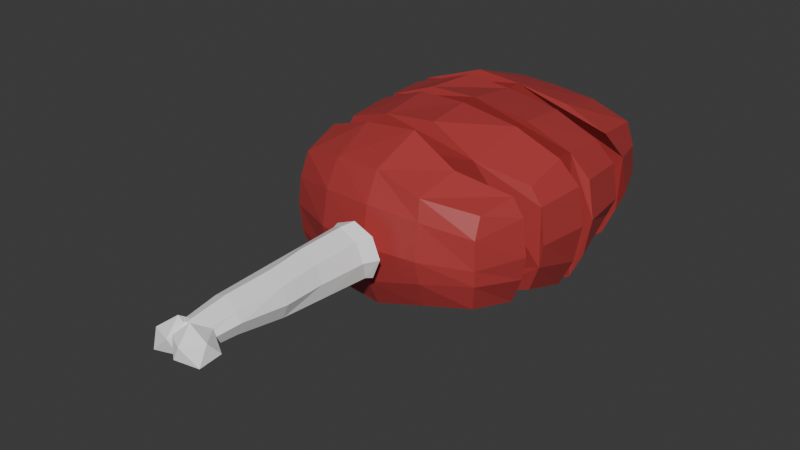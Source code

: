 # Source: goat_leg_chopped.blend  (saved by Blender 5.1.30; exported with 4.5.12 LTS)
import bpy
from mathutils import Matrix  # noqa: F401  (used for matrix-valued properties, if any)

bpy.ops.wm.read_factory_settings(use_empty=True)
scene = bpy.context.scene
scene.name = 'Scene'

# ---- materials (node trees are filled in below, after node groups)
mat_meat = bpy.data.materials.new('Meat')
mat_bone = bpy.data.materials.new('Bone')

# ---- material node trees
mat_meat.use_nodes = True; mat_meat.node_tree.nodes.clear()
_N = mat_meat.node_tree.nodes; _L = mat_meat.node_tree.links
n0 = _N.new('ShaderNodeBsdfPrincipled'); n0.name = 'Principled BSDF'; n0.location = (-200, 100)
n0.inputs[0].default_value = (0.4342, 0.04519, 0.04519, 1.0)
n1 = _N.new('ShaderNodeOutputMaterial'); n1.name = 'Material Output'; n1.location = (200, 100)
_L.new(n0.outputs[0], n1.inputs[0])
n1.is_active_output = True
mat_bone.use_nodes = True; mat_bone.node_tree.nodes.clear()
_N = mat_bone.node_tree.nodes; _L = mat_bone.node_tree.links
n0 = _N.new('ShaderNodeBsdfPrincipled'); n0.name = 'Principled BSDF'; n0.location = (-200, 100)
n0.inputs[0].default_value = (1.0, 1.0, 1.0, 1.0)
n1 = _N.new('ShaderNodeOutputMaterial'); n1.name = 'Material Output'; n1.location = (200, 100)
_L.new(n0.outputs[0], n1.inputs[0])
n1.is_active_output = True

# ---- world
world_world = bpy.data.worlds.new('World'); scene.world = world_world
world_world.use_nodes = True; world_world.node_tree.nodes.clear()
_N = world_world.node_tree.nodes; _L = world_world.node_tree.links
n0 = _N.new('ShaderNodeOutputWorld'); n0.name = 'World Output'; n0.location = (200, 100)
n1 = _N.new('ShaderNodeBackground'); n1.name = 'Background'; n1.location = (-200, 100)
n1.inputs[0].default_value = (0.05088, 0.05088, 0.05088, 1.0)
_L.new(n1.outputs[0], n0.inputs[0])
n0.is_active_output = True
world_world.color = (0.05088, 0.05088, 0.05088)
world_world.sun_shadow_jitter_overblur = 0.0

# ---- meshes
me_cube_002 = bpy.data.meshes.new('Cube.002')
me_cube_002.from_pydata([(-0.04, -0.04, -0.02262), (-0.04, -0.04, 0.02262), (0.041, -0.04057, -0.01736), (0.0413, -0.03811, 0.01958), (-0.04652, -0.01894, -0.0201), (-0.04231, -0.04231, -0.01165), (-0.0431, -0.0431, 0.0), (-0.04231, -0.04231, 0.01165), (-0.04408, -0.0206, 0.0267), (0.04508, -0.02117, -0.02144), (0.04395, -0.02206, 0.02204), (0.04231, -0.04231, 0.01165), (0.0431, -0.0431, 0.0), (0.0433, -0.04288, -0.006389), (-0.0206, -0.04408, -0.0267), (0.0, -0.04548, -0.0281), (0.0216, -0.04465, -0.02144), (0.02064, -0.04653, 0.02317), (0.0, -0.04548, 0.0281), (-0.0206, -0.04408, 0.0267), (0.02262, -0.02878, 0.02836), (0.0, -0.02388, 0.03661), (-0.02401, -0.02299, 0.03351), (-0.02401, -0.02299, -0.03351), (0.0, -0.02388, -0.03661), (0.025, -0.02356, -0.02825), (0.02306, -0.04941, -0.009658), (0.0, -0.05112, -0.01606), (-0.02206, -0.04884, -0.01492), (0.02263, -0.05116, 0.0), (0.0, -0.05399, 0.0), (-0.02263, -0.05116, 0.0), (0.02206, -0.04884, 0.01492), (0.0, -0.05112, 0.01606), (-0.02206, -0.04884, 0.01492), (0.04984, -0.02263, -0.009658), (0.05116, -0.02263, 0.0), (0.04884, -0.02206, 0.01492), (-0.05128, -0.0204, -0.008322), (-0.05116, -0.02263, 0.0), (-0.04884, -0.02206, 0.01492)], [], [(37, 10, 3, 11), (34, 19, 1, 7), (25, 9, 2, 16), (22, 8, 1, 19), (10, 20, 17, 3), (20, 21, 18, 17), (21, 22, 19, 18), (4, 23, 14, 0), (23, 24, 15, 14), (24, 25, 16, 15), (14, 28, 5, 0), (28, 31, 6, 5), (31, 34, 7, 6), (2, 13, 26, 16), (16, 26, 27, 15), (15, 27, 28, 14), (13, 12, 29, 26), (26, 29, 30, 27), (27, 30, 31, 28), (12, 11, 32, 29), (29, 32, 33, 30), (30, 33, 34, 31), (11, 3, 17, 32), (32, 17, 18, 33), (33, 18, 19, 34), (9, 35, 13, 2), (35, 36, 12, 13), (36, 37, 11, 12), (0, 5, 38, 4), (5, 6, 39, 38), (6, 7, 40, 39), (7, 1, 8, 40), (20, 10, 37, 36, 35, 9, 25, 24, 23, 4, 38, 39, 40, 8, 22, 21)])
_uv = me_cube_002.uv_layers.new(name='UVMap')
_uv.uv.foreach_set('vector', [0.5625, 0.6875, 0.625, 0.6875, 0.625, 0.75, 0.5625, 0.75, 0.5625, 0.9375, 0.625, 0.9375, 0.625, 1.0, 0.5625, 1.0, 0.3125, 0.6875, 0.375, 0.6875, 0.375, 0.75, 0.3125, 0.75, 0.8125, 0.6875, 0.875, 0.6875, 0.875, 0.75, 0.8125, 0.75, 0.625, 0.6875, 0.6875, 0.6875, 0.6875, 0.75, 0.625, 0.75, 0.6875, 0.6875, 0.75, 0.6875, 0.75, 0.75, 0.6875, 0.75, 0.75, 0.6875, 0.8125, 0.6875, 0.8125, 0.75, 0.75, 0.75, 0.125, 0.6875, 0.1875, 0.6875, 0.1875, 0.75, 0.125, 0.75, 0.1875, 0.6875, 0.25, 0.6875, 0.25, 0.75, 0.1875, 0.75, 0.25, 0.6875, 0.3125, 0.6875, 0.3125, 0.75, 0.25, 0.75, 0.375, 0.9375, 0.4375, 0.9375, 0.4375, 1.0, 0.375, 1.0, 0.4375, 0.9375, 0.5, 0.9375, 0.5, 1.0, 0.4375, 1.0, 0.5, 0.9375, 0.5625, 0.9375, 0.5625, 1.0, 0.5, 1.0, 0.375, 0.75, 0.4375, 0.75, 0.4375, 0.8125, 0.375, 0.8125, 0.375, 0.8125, 0.4375, 0.8125, 0.4375, 0.875, 0.375, 0.875, 0.375, 0.875, 0.4375, 0.875, 0.4375, 0.9375, 0.375, 0.9375, 0.4375, 0.75, 0.5, 0.75, 0.5, 0.8125, 0.4375, 0.8125, 0.4375, 0.8125, 0.5, 0.8125, 0.5, 0.875, 0.4375, 0.875, 0.4375, 0.875, 0.5, 0.875, 0.5, 0.9375, 0.4375, 0.9375, 0.5, 0.75, 0.5625, 0.75, 0.5625, 0.8125, 0.5, 0.8125, 0.5, 0.8125, 0.5625, 0.8125, 0.5625, 0.875, 0.5, 0.875, 0.5, 0.875, 0.5625, 0.875, 0.5625, 0.9375, 0.5, 0.9375, 0.5625, 0.75, 0.625, 0.75, 0.625, 0.8125, 0.5625, 0.8125, 0.5625, 0.8125, 0.625, 0.8125, 0.625, 0.875, 0.5625, 0.875, 0.5625, 0.875, 0.625, 0.875, 0.625, 0.9375, 0.5625, 0.9375, 0.375, 0.6875, 0.4375, 0.6875, 0.4375, 0.75, 0.375, 0.75, 0.4375, 0.6875, 0.5, 0.6875, 0.5, 0.75, 0.4375, 0.75, 0.5, 0.6875, 0.5625, 0.6875, 0.5625, 0.75, 0.5, 0.75, 0.375, 0.0, 0.4375, 0.0, 0.4375, 0.0625, 0.375, 0.0625, 0.4375, 0.0, 0.5, 0.0, 0.5, 0.0625, 0.4375, 0.0625, 0.5, 0.0, 0.5625, 0.0, 0.5625, 0.0625, 0.5, 0.0625, 0.5625, 0.0, 0.625, 0.0, 0.625, 0.0625, 0.5625, 0.0625, 0.6875, 0.6875, 0.625, 0.6875, 0.5625, 0.6875, 0.5, 0.6875, 0.4375, 0.6875, 0.375, 0.6875, 0.3125, 0.6875, 0.25, 0.6875, 0.1875, 0.6875, 0.375, 0.0625, 0.4375, 0.0625, 0.5, 0.0625, 0.5625, 0.0625, 0.875, 0.6875, 0.8125, 0.6875, 0.75, 0.6875])
me_cube_002.materials.append(mat_meat)
me_cube_002.update()
me_icosphere = bpy.data.meshes.new('Icosphere')
me_icosphere.from_pydata([(0.0007436, -0.0005073, -0.007239), (0.00796, -0.005783, -0.004919), (-0.002685, -0.01013, -0.002692), (-0.009483, -0.000768, -0.002692), (-0.002652, 0.009618, -0.003385), (0.008348, 0.006044, -0.003385), (0.0007627, -0.00988, 0.004536), (-0.00796, -0.005783, 0.004919), (-0.01024, 0.00526, 0.004536), (0.0007627, 0.008834, 0.004536), (0.007561, -0.0005226, 0.004536), (-0.002278, -0.0005226, 0.01062), (-0.005149, 0.1035, 0.01568), (-0.00743, 0.002045, 0.007865), (0.005942, 0.1035, 0.01109), (-0.0008135, -0.0005814, 0.004695), (0.01054, 0.1035, 2.857e-09), (0.001074, -0.0005814, 0.000138), (0.005942, 0.1035, -0.01109), (-0.0008135, -0.0005814, -0.004419), (-0.005149, 0.1035, -0.01568), (-0.00537, -0.0005814, -0.006306), (-0.01554, 0.1026, -0.008843), (-0.009927, -0.0005814, -0.004419), (-0.02013, 0.1026, 0.002248), (-0.01387, 0.002045, 0.00142), (-0.01624, 0.1035, 0.01109), (-0.01199, 0.002045, 0.005977), (-0.007875, 0.09671, 0.01435), (-0.008405, 0.07124, 0.0132), (-0.006824, 0.04937, 0.01206), (-0.007354, 0.02391, 0.01091), (0.001594, 0.0211, 0.006743), (0.002639, 0.04724, 0.007788), (0.001573, 0.06978, 0.008833), (0.002619, 0.09592, 0.009878), (0.00419, 0.02146, 0.002376), (0.005865, 0.04724, -5.83e-10), (0.005232, 0.06978, 1.413e-09), (0.00671, 0.09592, 2.502e-09), (0.001397, 0.02146, -0.004367), (0.002639, 0.04724, -0.007788), (0.003685, 0.07338, -0.008833), (0.00473, 0.09952, -0.009878), (-0.005149, 0.0211, -0.009535), (-0.005149, 0.04724, -0.01101), (-0.005149, 0.07338, -0.01249), (-0.005149, 0.09952, -0.01397), (-0.01189, 0.0211, -0.006743), (-0.01357, 0.04727, -0.005208), (-0.01328, 0.07243, -0.006585), (-0.01433, 0.09857, -0.00763), (-0.01689, 0.02391, 0.001373), (-0.01847, 0.04941, 0.003622), (-0.01872, 0.07393, 0.005541), (-0.01967, 0.09939, 0.00521), (-0.0141, 0.02391, 0.008116), (-0.01461, 0.04937, 0.008831), (-0.01513, 0.07484, 0.009546), (-0.01564, 0.1003, 0.01026), (-0.01477, 0.001068, -0.011), (-0.00681, -0.004715, -0.004919), (-0.01781, -0.00829, -0.004919), (-0.02461, 0.001068, -0.004919), (-0.01781, 0.01042, -0.004919), (-0.00681, 0.00685, -0.004919), (-0.00872, -0.008043, 0.00369), (-0.01972, -0.004469, 0.00369), (-0.01972, 0.007097, 0.00369), (-0.00872, 0.01067, 0.00369), (-0.004931, 0.001068, 0.004919), (-0.01176, 0.001314, 0.009771)], [], [(0, 1, 2), (1, 0, 5), (0, 2, 3), (0, 3, 4), (0, 4, 5), (1, 5, 10), (2, 1, 6), (3, 2, 7), (4, 3, 8), (5, 4, 9), (1, 10, 6), (2, 6, 7), (3, 7, 8), (4, 8, 9), (5, 9, 10), (6, 10, 11), (7, 6, 11), (8, 7, 11), (9, 8, 11), (10, 9, 11), (31, 13, 15, 32), (32, 15, 17, 36), (36, 17, 19, 40), (40, 19, 21, 44), (44, 21, 23, 48), (48, 23, 25, 52), (15, 13, 27, 25, 23, 21, 19, 17), (52, 25, 27, 56), (56, 27, 13, 31), (12, 14, 16, 18, 20, 22, 24, 26), (26, 59, 28, 12), (59, 58, 29, 28), (58, 57, 30, 29), (57, 56, 31, 30), (24, 55, 59, 26), (55, 54, 58, 59), (54, 53, 57, 58), (53, 52, 56, 57), (22, 51, 55, 24), (51, 50, 54, 55), (50, 49, 53, 54), (49, 48, 52, 53), (20, 47, 51, 22), (47, 46, 50, 51), (46, 45, 49, 50), (45, 44, 48, 49), (18, 43, 47, 20), (43, 42, 46, 47), (42, 41, 45, 46), (41, 40, 44, 45), (16, 39, 43, 18), (39, 38, 42, 43), (38, 37, 41, 42), (37, 36, 40, 41), (14, 35, 39, 16), (35, 34, 38, 39), (34, 33, 37, 38), (33, 32, 36, 37), (12, 28, 35, 14), (28, 29, 34, 35), (29, 30, 33, 34), (30, 31, 32, 33), (60, 61, 62), (61, 60, 65), (60, 62, 63), (60, 63, 64), (60, 64, 65), (61, 65, 70), (62, 61, 66), (63, 62, 67), (64, 63, 68), (65, 64, 69), (61, 70, 66), (62, 66, 67), (63, 67, 68), (64, 68, 69), (65, 69, 70), (66, 70, 71), (67, 66, 71), (68, 67, 71), (69, 68, 71), (70, 69, 71)])
_uv = me_icosphere.uv_layers.new(name='UVMap')
_uv.uv.foreach_set('vector', [0.0, 0.0, 0.0, 0.0, 0.0, 0.0, 0.0, 0.0, 0.0, 0.0, 0.0, 0.0, 0.0, 0.0, 0.0, 0.0, 0.0, 0.0, 0.0, 0.0, 0.0, 0.0, 0.0, 0.0, 0.0, 0.0, 0.0, 0.0, 0.0, 0.0, 0.0, 0.0, 0.0, 0.0, 0.0, 0.0, 0.0, 0.0, 0.0, 0.0, 0.0, 0.0, 0.0, 0.0, 0.0, 0.0, 0.0, 0.0, 0.0, 0.0, 0.0, 0.0, 0.0, 0.0, 0.0, 0.0, 0.0, 0.0, 0.0, 0.0, 0.0, 0.0, 0.0, 0.0, 0.0, 0.0, 0.0, 0.0, 0.0, 0.0, 0.0, 0.0, 0.0, 0.0, 0.0, 0.0, 0.0, 0.0, 0.0, 0.0, 0.0, 0.0, 0.0, 0.0, 0.0, 0.0, 0.0, 0.0, 0.0, 0.0, 0.0, 0.0, 0.0, 0.0, 0.0, 0.0, 0.0, 0.0, 0.0, 0.0, 0.0, 0.0, 0.0, 0.0, 0.0, 0.0, 0.0, 0.0, 0.0, 0.0, 0.0, 0.0, 0.0, 0.0, 0.0, 0.0, 0.0, 0.0, 0.0, 0.0, 0.9995, 0.9158, 1.0, 1.0, 0.875, 1.0, 0.8745, 0.9161, 0.8745, 0.9161, 0.875, 1.0, 0.75, 1.0, 0.75, 0.916, 0.75, 0.916, 0.75, 1.0, 0.625, 1.0, 0.625, 0.916, 0.625, 0.916, 0.625, 1.0, 0.5, 1.0, 0.5, 0.916, 0.5, 0.916, 0.5, 1.0, 0.375, 1.0, 0.3754, 0.9161, 0.3754, 0.9161, 0.375, 1.0, 0.25, 1.0, 0.2497, 0.9159, 0.4197, 0.4197, 0.25, 0.49, 0.08029, 0.4197, 0.01, 0.25, 0.08029, 0.08029, 0.25, 0.01, 0.4197, 0.08029, 0.49, 0.25, 0.2497, 0.9159, 0.25, 1.0, 0.125, 1.0, 0.125, 0.916, 0.125, 0.916, 0.125, 1.0, 0.0, 1.0, 0.001229, 0.916, 0.75, 0.49, 0.9197, 0.4197, 0.99, 0.25, 0.9197, 0.08029, 0.75, 0.01, 0.5803, 0.08029, 0.51, 0.25, 0.5803, 0.4197, 0.125, 0.5, 0.125, 0.616, 0.0008043, 0.616, 0.0, 0.5, 0.125, 0.616, 0.125, 0.716, 0.0009136, 0.716, 0.0008043, 0.616, 0.125, 0.716, 0.125, 0.816, 0.001051, 0.816, 0.0009136, 0.716, 0.125, 0.816, 0.125, 0.916, 0.001229, 0.916, 0.001051, 0.816, 0.25, 0.5, 0.2498, 0.6159, 0.125, 0.616, 0.125, 0.5, 0.2498, 0.6159, 0.2498, 0.7159, 0.125, 0.716, 0.125, 0.616, 0.2498, 0.7159, 0.2497, 0.8159, 0.125, 0.816, 0.125, 0.716, 0.2497, 0.8159, 0.2497, 0.9159, 0.125, 0.916, 0.125, 0.816, 0.375, 0.5, 0.3752, 0.6161, 0.2498, 0.6159, 0.25, 0.5, 0.3752, 0.6161, 0.3753, 0.7161, 0.2498, 0.7159, 0.2498, 0.6159, 0.3753, 0.7161, 0.3753, 0.8161, 0.2497, 0.8159, 0.2498, 0.7159, 0.3753, 0.8161, 0.3754, 0.9161, 0.2497, 0.9159, 0.2497, 0.8159, 0.5, 0.5, 0.5, 0.616, 0.3752, 0.6161, 0.375, 0.5, 0.5, 0.616, 0.5, 0.716, 0.3753, 0.7161, 0.3752, 0.6161, 0.5, 0.716, 0.5, 0.816, 0.3753, 0.8161, 0.3753, 0.7161, 0.5, 0.816, 0.5, 0.916, 0.3754, 0.9161, 0.3753, 0.8161, 0.625, 0.5, 0.625, 0.616, 0.5, 0.616, 0.5, 0.5, 0.625, 0.616, 0.625, 0.716, 0.5, 0.716, 0.5, 0.616, 0.625, 0.716, 0.625, 0.816, 0.5, 0.816, 0.5, 0.716, 0.625, 0.816, 0.625, 0.916, 0.5, 0.916, 0.5, 0.816, 0.75, 0.5, 0.75, 0.616, 0.625, 0.616, 0.625, 0.5, 0.75, 0.616, 0.75, 0.716, 0.625, 0.716, 0.625, 0.616, 0.75, 0.716, 0.75, 0.816, 0.625, 0.816, 0.625, 0.716, 0.75, 0.816, 0.75, 0.916, 0.625, 0.916, 0.625, 0.816, 0.875, 0.5, 0.8748, 0.6161, 0.75, 0.616, 0.75, 0.5, 0.8748, 0.6161, 0.8747, 0.7161, 0.75, 0.716, 0.75, 0.616, 0.8747, 0.7161, 0.8746, 0.8161, 0.75, 0.816, 0.75, 0.716, 0.8746, 0.8161, 0.8745, 0.9161, 0.75, 0.916, 0.75, 0.816, 1.0, 0.5, 0.9997, 0.6158, 0.8748, 0.6161, 0.875, 0.5, 0.9997, 0.6158, 0.9996, 0.7158, 0.8747, 0.7161, 0.8748, 0.6161, 0.9996, 0.7158, 0.9996, 0.8158, 0.8746, 0.8161, 0.8747, 0.7161, 0.9996, 0.8158, 0.9995, 0.9158, 0.8745, 0.9161, 0.8746, 0.8161, 0.0, 0.0, 0.0, 0.0, 0.0, 0.0, 0.0, 0.0, 0.0, 0.0, 0.0, 0.0, 0.0, 0.0, 0.0, 0.0, 0.0, 0.0, 0.0, 0.0, 0.0, 0.0, 0.0, 0.0, 0.0, 0.0, 0.0, 0.0, 0.0, 0.0, 0.0, 0.0, 0.0, 0.0, 0.0, 0.0, 0.0, 0.0, 0.0, 0.0, 0.0, 0.0, 0.0, 0.0, 0.0, 0.0, 0.0, 0.0, 0.0, 0.0, 0.0, 0.0, 0.0, 0.0, 0.0, 0.0, 0.0, 0.0, 0.0, 0.0, 0.0, 0.0, 0.0, 0.0, 0.0, 0.0, 0.0, 0.0, 0.0, 0.0, 0.0, 0.0, 0.0, 0.0, 0.0, 0.0, 0.0, 0.0, 0.0, 0.0, 0.0, 0.0, 0.0, 0.0, 0.0, 0.0, 0.0, 0.0, 0.0, 0.0, 0.0, 0.0, 0.0, 0.0, 0.0, 0.0, 0.0, 0.0, 0.0, 0.0, 0.0, 0.0, 0.0, 0.0, 0.0, 0.0, 0.0, 0.0, 0.0, 0.0, 0.0, 0.0, 0.0, 0.0, 0.0, 0.0, 0.0, 0.0, 0.0, 0.0])
me_icosphere.materials.append(mat_bone)
me_icosphere.update()
me_cube_001 = bpy.data.meshes.new('Cube.001')
me_cube_001.from_pydata([(-0.03788, 0.03703, -0.01813), (-0.04156, 0.0416, 0.02292), (0.03766, 0.04257, -0.01744), (0.04, 0.04, 0.02262), (-0.04091, 0.02259, -0.02117), (-0.0468, 0.01665, 0.02817), (-0.04452, 0.04456, 0.008814), (-0.0431, 0.0431, 0.0), (-0.04475, 0.04397, -0.005053), (0.0206, 0.04408, -0.0267), (-0.005664, 0.03945, -0.02881), (-0.02344, 0.04007, -0.02117), (-0.01661, 0.04684, 0.02817), (0.0, 0.04548, 0.0281), (0.0206, 0.04408, 0.0267), (0.04231, 0.04231, 0.01165), (0.0431, 0.0431, 0.0), (0.03997, 0.04488, -0.00647), (0.04174, 0.02317, -0.02152), (0.04266, 0.01726, 0.02508), (0.02258, 0.01964, 0.03189), (-0.001425, 0.02054, 0.03499), (-0.02099, 0.01972, 0.03692), (-0.02597, 0.02437, -0.02624), (-0.005664, 0.02338, -0.03514), (0.02401, 0.02299, -0.03351), (0.04651, 0.02463, -0.009738), (0.05116, 0.02263, 0.0), (0.04884, 0.02206, 0.01492), (-0.0245, 0.0505, -0.008322), (0.0, 0.05112, -0.01606), (0.02206, 0.04884, -0.01492), (-0.02263, 0.05116, 0.0), (0.0, 0.05399, 0.0), (0.02263, 0.05116, 0.0), (-0.01849, 0.05297, 0.01302), (0.0, 0.05112, 0.01606), (0.02206, 0.04884, 0.01492), (-0.05128, 0.02372, -0.008322), (-0.05116, 0.02263, 0.0), (-0.05293, 0.01853, 0.01302)], [], [(40, 5, 1, 6), (37, 14, 3, 15), (3, 14, 20, 19), (14, 13, 21, 20), (13, 12, 22, 21), (12, 1, 5, 22), (0, 11, 23, 4), (11, 10, 24, 23), (10, 9, 25, 24), (9, 2, 18, 25), (2, 17, 26, 18), (17, 16, 27, 26), (16, 15, 28, 27), (15, 3, 19, 28), (9, 31, 17, 2), (31, 34, 16, 17), (34, 37, 15, 16), (0, 8, 29, 11), (11, 29, 30, 10), (10, 30, 31, 9), (8, 7, 32, 29), (29, 32, 33, 30), (30, 33, 34, 31), (7, 6, 35, 32), (32, 35, 36, 33), (33, 36, 37, 34), (6, 1, 12, 35), (35, 12, 13, 36), (36, 13, 14, 37), (4, 38, 8, 0), (38, 39, 7, 8), (39, 40, 6, 7), (20, 21, 22, 5, 40, 39, 38, 4, 23, 24, 25, 18, 26, 27, 28, 19)])
_uv = me_cube_001.uv_layers.new(name='UVMap')
_uv.uv.foreach_set('vector', [0.5625, 0.1875, 0.625, 0.1875, 0.625, 0.25, 0.5625, 0.25, 0.5625, 0.4375, 0.625, 0.4375, 0.625, 0.5, 0.5625, 0.5, 0.625, 0.5, 0.6875, 0.5, 0.6875, 0.5625, 0.625, 0.5625, 0.6875, 0.5, 0.75, 0.5, 0.75, 0.5625, 0.6875, 0.5625, 0.75, 0.5, 0.8125, 0.5, 0.8125, 0.5625, 0.75, 0.5625, 0.8125, 0.5, 0.875, 0.5, 0.875, 0.5625, 0.8125, 0.5625, 0.125, 0.5, 0.1875, 0.5, 0.1875, 0.5625, 0.125, 0.5625, 0.1875, 0.5, 0.25, 0.5, 0.25, 0.5625, 0.1875, 0.5625, 0.25, 0.5, 0.3125, 0.5, 0.3125, 0.5625, 0.25, 0.5625, 0.3125, 0.5, 0.375, 0.5, 0.375, 0.5625, 0.3125, 0.5625, 0.375, 0.5, 0.4375, 0.5, 0.4375, 0.5625, 0.375, 0.5625, 0.4375, 0.5, 0.5, 0.5, 0.5, 0.5625, 0.4375, 0.5625, 0.5, 0.5, 0.5625, 0.5, 0.5625, 0.5625, 0.5, 0.5625, 0.5625, 0.5, 0.625, 0.5, 0.625, 0.5625, 0.5625, 0.5625, 0.375, 0.4375, 0.4375, 0.4375, 0.4375, 0.5, 0.375, 0.5, 0.4375, 0.4375, 0.5, 0.4375, 0.5, 0.5, 0.4375, 0.5, 0.5, 0.4375, 0.5625, 0.4375, 0.5625, 0.5, 0.5, 0.5, 0.375, 0.25, 0.4375, 0.25, 0.4375, 0.3125, 0.375, 0.3125, 0.375, 0.3125, 0.4375, 0.3125, 0.4375, 0.375, 0.375, 0.375, 0.375, 0.375, 0.4375, 0.375, 0.4375, 0.4375, 0.375, 0.4375, 0.4375, 0.25, 0.5, 0.25, 0.5, 0.3125, 0.4375, 0.3125, 0.4375, 0.3125, 0.5, 0.3125, 0.5, 0.375, 0.4375, 0.375, 0.4375, 0.375, 0.5, 0.375, 0.5, 0.4375, 0.4375, 0.4375, 0.5, 0.25, 0.5625, 0.25, 0.5625, 0.3125, 0.5, 0.3125, 0.5, 0.3125, 0.5625, 0.3125, 0.5625, 0.375, 0.5, 0.375, 0.5, 0.375, 0.5625, 0.375, 0.5625, 0.4375, 0.5, 0.4375, 0.5625, 0.25, 0.625, 0.25, 0.625, 0.3125, 0.5625, 0.3125, 0.5625, 0.3125, 0.625, 0.3125, 0.625, 0.375, 0.5625, 0.375, 0.5625, 0.375, 0.625, 0.375, 0.625, 0.4375, 0.5625, 0.4375, 0.375, 0.1875, 0.4375, 0.1875, 0.4375, 0.25, 0.375, 0.25, 0.4375, 0.1875, 0.5, 0.1875, 0.5, 0.25, 0.4375, 0.25, 0.5, 0.1875, 0.5625, 0.1875, 0.5625, 0.25, 0.5, 0.25, 0.6875, 0.5625, 0.75, 0.5625, 0.8125, 0.5625, 0.875, 0.5625, 0.5625, 0.1875, 0.5, 0.1875, 0.4375, 0.1875, 0.375, 0.1875, 0.1875, 0.5625, 0.25, 0.5625, 0.3125, 0.5625, 0.375, 0.5625, 0.4375, 0.5625, 0.5, 0.5625, 0.5625, 0.5625, 0.625, 0.5625])
me_cube_001.materials.append(mat_meat)
me_cube_001.update()
me_cube_003 = bpy.data.meshes.new('Cube.003')
me_cube_003.from_pydata([(-0.04091, 0.02259, -0.02117), (-0.04196, 0.007256, -0.02221), (-0.04548, 0.0, 0.0281), (-0.0468, 0.01665, 0.02817), (0.04548, 0.0, -0.0281), (0.04174, 0.02317, -0.02152), (0.04266, 0.01726, 0.02508), (0.04406, -0.003344, 0.02648), (0.02258, 0.01964, 0.03189), (0.02377, -0.003344, 0.03426), (-0.001425, 0.02054, 0.03499), (-0.001425, -0.003344, 0.03797), (-0.02099, 0.01972, 0.03692), (-0.02519, 0.0, 0.03589), (-0.02597, 0.02437, -0.02624), (-0.02442, 0.005598, -0.0346), (-0.005664, 0.02338, -0.03514), (-0.005664, 0.005598, -0.03737), (0.02401, 0.02299, -0.03351), (0.02519, 0.0, -0.03589), (0.04651, 0.02463, -0.009738), (0.05112, 0.0, -0.01606), (0.05116, 0.02263, 0.0), (0.05399, 0.0, 0.0), (0.04884, 0.02206, 0.01492), (0.05112, 0.0, 0.01606), (-0.05356, 0.001658, -0.009461), (-0.05128, 0.02372, -0.008322), (-0.05399, 0.0, 0.0), (-0.05116, 0.02263, 0.0), (-0.05112, 0.0, 0.01606), (-0.05293, 0.01853, 0.01302)], [], [(6, 8, 9, 7), (8, 10, 11, 9), (10, 12, 13, 11), (12, 3, 2, 13), (0, 14, 15, 1), (14, 16, 17, 15), (16, 18, 19, 17), (18, 5, 4, 19), (5, 20, 21, 4), (20, 22, 23, 21), (22, 24, 25, 23), (24, 6, 7, 25), (1, 26, 27, 0), (26, 28, 29, 27), (28, 30, 31, 29), (30, 2, 3, 31), (8, 6, 24, 22, 20, 5, 18, 16, 14, 0, 27, 29, 31, 3, 12, 10), (9, 11, 13, 2, 30, 28, 26, 1, 15, 17, 19, 4, 21, 23, 25, 7)])
_uv = me_cube_003.uv_layers.new(name='UVMap')
_uv.uv.foreach_set('vector', [0.625, 0.5625, 0.6875, 0.5625, 0.6875, 0.625, 0.625, 0.625, 0.6875, 0.5625, 0.75, 0.5625, 0.75, 0.625, 0.6875, 0.625, 0.75, 0.5625, 0.8125, 0.5625, 0.8125, 0.625, 0.75, 0.625, 0.8125, 0.5625, 0.875, 0.5625, 0.875, 0.625, 0.8125, 0.625, 0.125, 0.5625, 0.1875, 0.5625, 0.1875, 0.625, 0.125, 0.625, 0.1875, 0.5625, 0.25, 0.5625, 0.25, 0.625, 0.1875, 0.625, 0.25, 0.5625, 0.3125, 0.5625, 0.3125, 0.625, 0.25, 0.625, 0.3125, 0.5625, 0.375, 0.5625, 0.375, 0.625, 0.3125, 0.625, 0.375, 0.5625, 0.4375, 0.5625, 0.4375, 0.625, 0.375, 0.625, 0.4375, 0.5625, 0.5, 0.5625, 0.5, 0.625, 0.4375, 0.625, 0.5, 0.5625, 0.5625, 0.5625, 0.5625, 0.625, 0.5, 0.625, 0.5625, 0.5625, 0.625, 0.5625, 0.625, 0.625, 0.5625, 0.625, 0.375, 0.125, 0.4375, 0.125, 0.4375, 0.1875, 0.375, 0.1875, 0.4375, 0.125, 0.5, 0.125, 0.5, 0.1875, 0.4375, 0.1875, 0.5, 0.125, 0.5625, 0.125, 0.5625, 0.1875, 0.5, 0.1875, 0.5625, 0.125, 0.625, 0.125, 0.625, 0.1875, 0.5625, 0.1875, 0.6875, 0.5625, 0.625, 0.5625, 0.5625, 0.5625, 0.5, 0.5625, 0.4375, 0.5625, 0.375, 0.5625, 0.3125, 0.5625, 0.25, 0.5625, 0.1875, 0.5625, 0.375, 0.1875, 0.4375, 0.1875, 0.5, 0.1875, 0.5625, 0.1875, 0.875, 0.5625, 0.8125, 0.5625, 0.75, 0.5625, 0.6875, 0.625, 0.75, 0.625, 0.8125, 0.625, 0.875, 0.625, 0.5625, 0.125, 0.5, 0.125, 0.4375, 0.125, 0.375, 0.125, 0.1875, 0.625, 0.25, 0.625, 0.3125, 0.625, 0.375, 0.625, 0.4375, 0.625, 0.5, 0.625, 0.5625, 0.625, 0.625, 0.625])
me_cube_003.materials.append(mat_meat)
me_cube_003.update()
me_cube_004 = bpy.data.meshes.new('Cube.004')
me_cube_004.from_pydata([(-0.04196, 0.007256, -0.02221), (-0.04652, -0.01894, -0.0201), (-0.04408, -0.0206, 0.0267), (-0.04548, 0.0, 0.0281), (0.04508, -0.02117, -0.02144), (0.04548, 0.0, -0.0281), (0.04406, -0.003344, 0.02648), (0.04395, -0.02206, 0.02204), (0.02377, -0.003344, 0.03426), (0.02262, -0.02878, 0.02836), (-0.001425, -0.003344, 0.03797), (0.0, -0.02388, 0.03661), (-0.02519, 0.0, 0.03589), (-0.02401, -0.02299, 0.03351), (-0.02442, 0.005598, -0.0346), (-0.02401, -0.02299, -0.03351), (-0.005664, 0.005598, -0.03737), (0.0, -0.02388, -0.03661), (0.02519, 0.0, -0.03589), (0.025, -0.02356, -0.02825), (0.05112, 0.0, -0.01606), (0.04984, -0.02263, -0.009658), (0.05399, 0.0, 0.0), (0.05116, -0.02263, 0.0), (0.05112, 0.0, 0.01606), (0.04884, -0.02206, 0.01492), (-0.05128, -0.0204, -0.008322), (-0.05356, 0.001658, -0.009461), (-0.05116, -0.02263, 0.0), (-0.05399, 0.0, 0.0), (-0.04884, -0.02206, 0.01492), (-0.05112, 0.0, 0.01606)], [], [(6, 8, 9, 7), (8, 10, 11, 9), (10, 12, 13, 11), (12, 3, 2, 13), (0, 14, 15, 1), (14, 16, 17, 15), (16, 18, 19, 17), (18, 5, 4, 19), (5, 20, 21, 4), (20, 22, 23, 21), (22, 24, 25, 23), (24, 6, 7, 25), (1, 26, 27, 0), (26, 28, 29, 27), (28, 30, 31, 29), (30, 2, 3, 31), (8, 6, 24, 22, 20, 5, 18, 16, 14, 0, 27, 29, 31, 3, 12, 10), (9, 11, 13, 2, 30, 28, 26, 1, 15, 17, 19, 4, 21, 23, 25, 7)])
_uv = me_cube_004.uv_layers.new(name='UVMap')
_uv.uv.foreach_set('vector', [0.625, 0.625, 0.6875, 0.625, 0.6875, 0.6875, 0.625, 0.6875, 0.6875, 0.625, 0.75, 0.625, 0.75, 0.6875, 0.6875, 0.6875, 0.75, 0.625, 0.8125, 0.625, 0.8125, 0.6875, 0.75, 0.6875, 0.8125, 0.625, 0.875, 0.625, 0.875, 0.6875, 0.8125, 0.6875, 0.125, 0.625, 0.1875, 0.625, 0.1875, 0.6875, 0.125, 0.6875, 0.1875, 0.625, 0.25, 0.625, 0.25, 0.6875, 0.1875, 0.6875, 0.25, 0.625, 0.3125, 0.625, 0.3125, 0.6875, 0.25, 0.6875, 0.3125, 0.625, 0.375, 0.625, 0.375, 0.6875, 0.3125, 0.6875, 0.375, 0.625, 0.4375, 0.625, 0.4375, 0.6875, 0.375, 0.6875, 0.4375, 0.625, 0.5, 0.625, 0.5, 0.6875, 0.4375, 0.6875, 0.5, 0.625, 0.5625, 0.625, 0.5625, 0.6875, 0.5, 0.6875, 0.5625, 0.625, 0.625, 0.625, 0.625, 0.6875, 0.5625, 0.6875, 0.375, 0.0625, 0.4375, 0.0625, 0.4375, 0.125, 0.375, 0.125, 0.4375, 0.0625, 0.5, 0.0625, 0.5, 0.125, 0.4375, 0.125, 0.5, 0.0625, 0.5625, 0.0625, 0.5625, 0.125, 0.5, 0.125, 0.5625, 0.0625, 0.625, 0.0625, 0.625, 0.125, 0.5625, 0.125, 0.6875, 0.625, 0.625, 0.625, 0.5625, 0.625, 0.5, 0.625, 0.4375, 0.625, 0.375, 0.625, 0.3125, 0.625, 0.25, 0.625, 0.1875, 0.625, 0.125, 0.625, 0.4375, 0.125, 0.5, 0.125, 0.5625, 0.125, 0.625, 0.125, 0.8125, 0.625, 0.75, 0.625, 0.6875, 0.6875, 0.75, 0.6875, 0.8125, 0.6875, 0.875, 0.6875, 0.5625, 0.0625, 0.5, 0.0625, 0.4375, 0.0625, 0.375, 0.0625, 0.1875, 0.6875, 0.25, 0.6875, 0.3125, 0.6875, 0.375, 0.6875, 0.4375, 0.6875, 0.5, 0.6875, 0.5625, 0.6875, 0.625, 0.6875])
me_cube_004.materials.append(mat_meat)
me_cube_004.update()

# ---- objects
ob_meat = bpy.data.objects.new('Meat', me_cube_002)
ob_icosphere = bpy.data.objects.new('Icosphere', me_icosphere)
ob_meat_001 = bpy.data.objects.new('Meat.001', me_cube_001)
ob_meat_002 = bpy.data.objects.new('Meat.002', me_cube_003)
ob_meat_003 = bpy.data.objects.new('Meat.003', me_cube_004)

# ---- transforms, parenting, visibility, modifiers, constraints
ob_meat.location = (0.0, -0.02628, 0.0)
ob_icosphere.location = (0.003939, -0.1634, 0.0)
ob_icosphere.scale = (0.7651, 0.7651, 0.7651)
ob_meat_001.location = (0.0, 0.0, 0.0)
ob_meat_002.location = (0.0, -0.007384, 0.0)
ob_meat_003.location = (0.0, -0.01483, 0.0)

# ---- collection membership
scene.collection.objects.link(ob_meat)
scene.collection.objects.link(ob_icosphere)
scene.collection.objects.link(ob_meat_001)
scene.collection.objects.link(ob_meat_002)
scene.collection.objects.link(ob_meat_003)

# ---- scene / render settings (as saved in the file)
scene.frame_start = 1; scene.frame_end = 250; scene.frame_set(1)
scene.render.engine = 'BLENDER_EEVEE_NEXT'
scene.render.bake_bias = 0.0
scene.render.bake_samples = 0
scene.cycles.sampling_pattern = 'TABULATED_SOBOL'
scene.eevee.use_volume_custom_range = False
bpy.context.view_layer.update()

# ---- added for rendering (the .blend has no active camera and no usable light): camera, sun
cam_auto = bpy.data.cameras.new('AutoCamera')
cam_auto.lens = 50.0
cam_auto.sensor_width = 36.0
cam_auto.clip_end = 1000.0
ob_auto_camera = bpy.data.objects.new('AutoCamera', cam_auto)
scene.collection.objects.link(ob_auto_camera)
ob_auto_camera.location = (0.241308, -0.348145, 0.19335)
ob_auto_camera.rotation_euler = (1.09748, -7.21219e-08, 0.694738)
scene.camera = ob_auto_camera
light_auto_sun = bpy.data.lights.new('AutoSun', 'SUN')
light_auto_sun.energy = 3.0
light_auto_sun.angle = 0.0523599
ob_auto_sun = bpy.data.objects.new('AutoSun', light_auto_sun)
scene.collection.objects.link(ob_auto_sun)
ob_auto_sun.rotation_euler = (0.872665, 0.174533, 0.523599)
bpy.context.view_layer.update()
